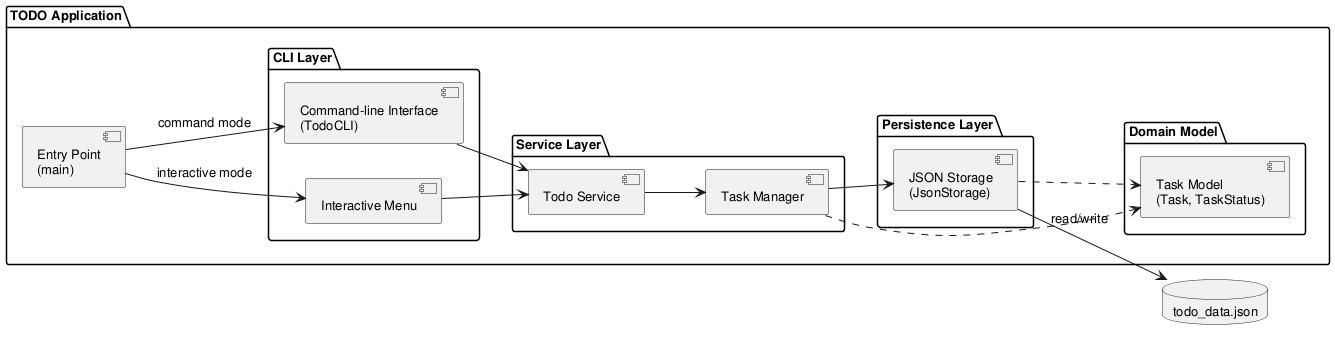

The diagram above was rendered by PlantUML. Its source (embedded in the PNG):
@startuml component_diagram

skinparam componentStyle uml2
skinparam defaultFontSize 13

left to right direction

package "TODO Application" {

    component "Entry Point\n(main)" as Main

    package "CLI Layer" {
        component "Interactive Menu" as IM
        component "Command-line Interface\n(TodoCLI)" as CLI
    }

    package "Service Layer" {
        component "Todo Service" as SVC
        component "Task Manager" as MGR
    }

    package "Domain Model" {
        component "Task Model\n(Task, TaskStatus)" as Model
    }

    package "Persistence Layer" {
        component "JSON Storage\n(JsonStorage)" as Storage
    }
}

database "todo_data.json" as DB

Main --> IM : interactive mode
Main --> CLI : command mode

IM --> SVC
CLI --> SVC

SVC --> MGR
MGR --> Storage
MGR ..> Model
Storage ..> Model

Storage --> DB : read/write

@enduml